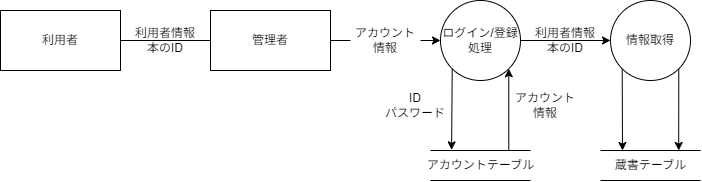

The diagram above was exported from draw.io. Its source (the exported page's mxGraphModel, read from the mxfile embedded in the PNG):
<mxGraphModel dx="586" dy="419" grid="1" gridSize="10" guides="1" tooltips="1" connect="1" arrows="1" fold="1" page="1" pageScale="1" pageWidth="850" pageHeight="1100" background="#ffffff" math="0" shadow="0">
  <root>
    <mxCell id="0" />
    <mxCell id="1" parent="0" />
    <mxCell id="2" style="edgeStyle=none;html=1;strokeColor=#000000;startArrow=none;" edge="1" parent="1" source="10">
      <mxGeometry relative="1" as="geometry">
        <mxPoint x="430" y="110" as="targetPoint" />
      </mxGeometry>
    </mxCell>
    <mxCell id="3" value="&lt;font color=&quot;#000000&quot;&gt;利用者&lt;/font&gt;" style="rounded=0;whiteSpace=wrap;html=1;fillColor=none;strokeColor=#000000;" vertex="1" parent="1">
      <mxGeometry x="100" y="80" width="120" height="60" as="geometry" />
    </mxCell>
    <mxCell id="4" value="&lt;font color=&quot;#000000&quot;&gt;利用者情報&lt;br&gt;本のID&lt;br&gt;&lt;/font&gt;" style="text;html=1;strokeColor=none;fillColor=none;align=center;verticalAlign=middle;whiteSpace=wrap;rounded=0;labelBackgroundColor=none;fontColor=#FFFFFF;" vertex="1" parent="1">
      <mxGeometry x="230" y="95" width="70" height="30" as="geometry" />
    </mxCell>
    <mxCell id="5" style="edgeStyle=none;html=1;exitX=0;exitY=1;exitDx=0;exitDy=0;entryX=0.211;entryY=-0.021;entryDx=0;entryDy=0;entryPerimeter=0;strokeColor=#000000;fontColor=#000000;" edge="1" parent="1" source="7" target="11">
      <mxGeometry relative="1" as="geometry" />
    </mxCell>
    <mxCell id="6" style="edgeStyle=none;html=1;exitX=0.783;exitY=-0.013;exitDx=0;exitDy=0;entryX=1;entryY=1;entryDx=0;entryDy=0;strokeColor=#000000;fontColor=#000000;exitPerimeter=0;" edge="1" parent="1" source="11" target="7">
      <mxGeometry relative="1" as="geometry" />
    </mxCell>
    <mxCell id="17" style="edgeStyle=none;html=1;entryX=0;entryY=0.5;entryDx=0;entryDy=0;strokeColor=#000000;" edge="1" parent="1" source="7" target="16">
      <mxGeometry relative="1" as="geometry" />
    </mxCell>
    <mxCell id="7" value="ログイン/登録&lt;br&gt;処理" style="ellipse;whiteSpace=wrap;html=1;aspect=fixed;labelBackgroundColor=none;fontColor=#000000;fillColor=none;strokeColor=#000000;" vertex="1" parent="1">
      <mxGeometry x="540" y="70" width="80" height="80" as="geometry" />
    </mxCell>
    <mxCell id="8" style="edgeStyle=none;html=1;entryX=0;entryY=0.5;entryDx=0;entryDy=0;strokeColor=#000000;startArrow=none;" edge="1" parent="1" source="15" target="7">
      <mxGeometry relative="1" as="geometry" />
    </mxCell>
    <mxCell id="9" value="" style="edgeStyle=none;html=1;strokeColor=#000000;endArrow=none;" edge="1" parent="1" source="3" target="10">
      <mxGeometry relative="1" as="geometry">
        <mxPoint x="430" y="110" as="targetPoint" />
        <mxPoint x="200" y="110" as="sourcePoint" />
      </mxGeometry>
    </mxCell>
    <mxCell id="10" value="&lt;font color=&quot;#000000&quot;&gt;管理者&lt;/font&gt;" style="rounded=0;whiteSpace=wrap;html=1;fillColor=none;strokeColor=#000000;" vertex="1" parent="1">
      <mxGeometry x="310" y="80" width="120" height="60" as="geometry" />
    </mxCell>
    <mxCell id="11" value="&lt;font color=&quot;#000000&quot;&gt;アカウントテーブル&lt;/font&gt;" style="html=1;dashed=0;whitespace=wrap;shape=partialRectangle;right=0;left=0;labelBackgroundColor=#FFFFFF;fillColor=none;strokeColor=#000000;" vertex="1" parent="1">
      <mxGeometry x="530" y="220" width="100" height="30" as="geometry" />
    </mxCell>
    <mxCell id="12" value="&lt;font color=&quot;#000000&quot;&gt;ID&lt;br&gt;パスワード&lt;br&gt;&lt;/font&gt;" style="text;html=1;strokeColor=none;fillColor=none;align=center;verticalAlign=middle;whiteSpace=wrap;rounded=0;labelBackgroundColor=none;fontColor=#FFFFFF;" vertex="1" parent="1">
      <mxGeometry x="480" y="160" width="70" height="30" as="geometry" />
    </mxCell>
    <mxCell id="13" value="&lt;font color=&quot;#000000&quot;&gt;アカウント&lt;br&gt;情報&lt;br&gt;&lt;/font&gt;" style="text;html=1;strokeColor=none;fillColor=none;align=center;verticalAlign=middle;whiteSpace=wrap;rounded=0;labelBackgroundColor=none;fontColor=#FFFFFF;" vertex="1" parent="1">
      <mxGeometry x="610" y="160" width="70" height="30" as="geometry" />
    </mxCell>
    <mxCell id="14" value="" style="edgeStyle=none;html=1;entryX=0;entryY=0.5;entryDx=0;entryDy=0;strokeColor=#000000;endArrow=none;" edge="1" parent="1" source="10" target="15">
      <mxGeometry relative="1" as="geometry">
        <mxPoint x="430" y="109.99999999999977" as="sourcePoint" />
        <mxPoint x="540" y="109.99999999999977" as="targetPoint" />
      </mxGeometry>
    </mxCell>
    <mxCell id="15" value="&lt;font color=&quot;#000000&quot;&gt;アカウント情報&lt;br&gt;&lt;/font&gt;" style="text;html=1;strokeColor=none;fillColor=none;align=center;verticalAlign=middle;whiteSpace=wrap;rounded=0;labelBackgroundColor=none;fontColor=#FFFFFF;" vertex="1" parent="1">
      <mxGeometry x="450" y="95" width="70" height="30" as="geometry" />
    </mxCell>
    <mxCell id="22" style="edgeStyle=none;html=1;exitX=0;exitY=1;exitDx=0;exitDy=0;strokeColor=#000000;" edge="1" parent="1" source="16">
      <mxGeometry relative="1" as="geometry">
        <mxPoint x="722" y="220" as="targetPoint" />
      </mxGeometry>
    </mxCell>
    <mxCell id="23" style="edgeStyle=none;html=1;exitX=1;exitY=1;exitDx=0;exitDy=0;strokeColor=#000000;" edge="1" parent="1" source="16">
      <mxGeometry relative="1" as="geometry">
        <mxPoint x="778.1904761904761" y="220" as="targetPoint" />
      </mxGeometry>
    </mxCell>
    <mxCell id="16" value="情報取得" style="ellipse;whiteSpace=wrap;html=1;aspect=fixed;labelBackgroundColor=none;fontColor=#000000;fillColor=none;strokeColor=#000000;" vertex="1" parent="1">
      <mxGeometry x="710" y="70" width="80" height="80" as="geometry" />
    </mxCell>
    <mxCell id="18" value="&lt;font color=&quot;#000000&quot;&gt;利用者情報&lt;br&gt;本のID&lt;br&gt;&lt;/font&gt;" style="text;html=1;strokeColor=none;fillColor=none;align=center;verticalAlign=middle;whiteSpace=wrap;rounded=0;labelBackgroundColor=none;fontColor=#FFFFFF;" vertex="1" parent="1">
      <mxGeometry x="630" y="95" width="70" height="30" as="geometry" />
    </mxCell>
    <mxCell id="19" value="&lt;font color=&quot;#000000&quot;&gt;蔵書テーブル&lt;/font&gt;" style="html=1;dashed=0;whitespace=wrap;shape=partialRectangle;right=0;left=0;labelBackgroundColor=#FFFFFF;fillColor=none;strokeColor=#000000;" vertex="1" parent="1">
      <mxGeometry x="700" y="220" width="100" height="30" as="geometry" />
    </mxCell>
  </root>
</mxGraphModel>